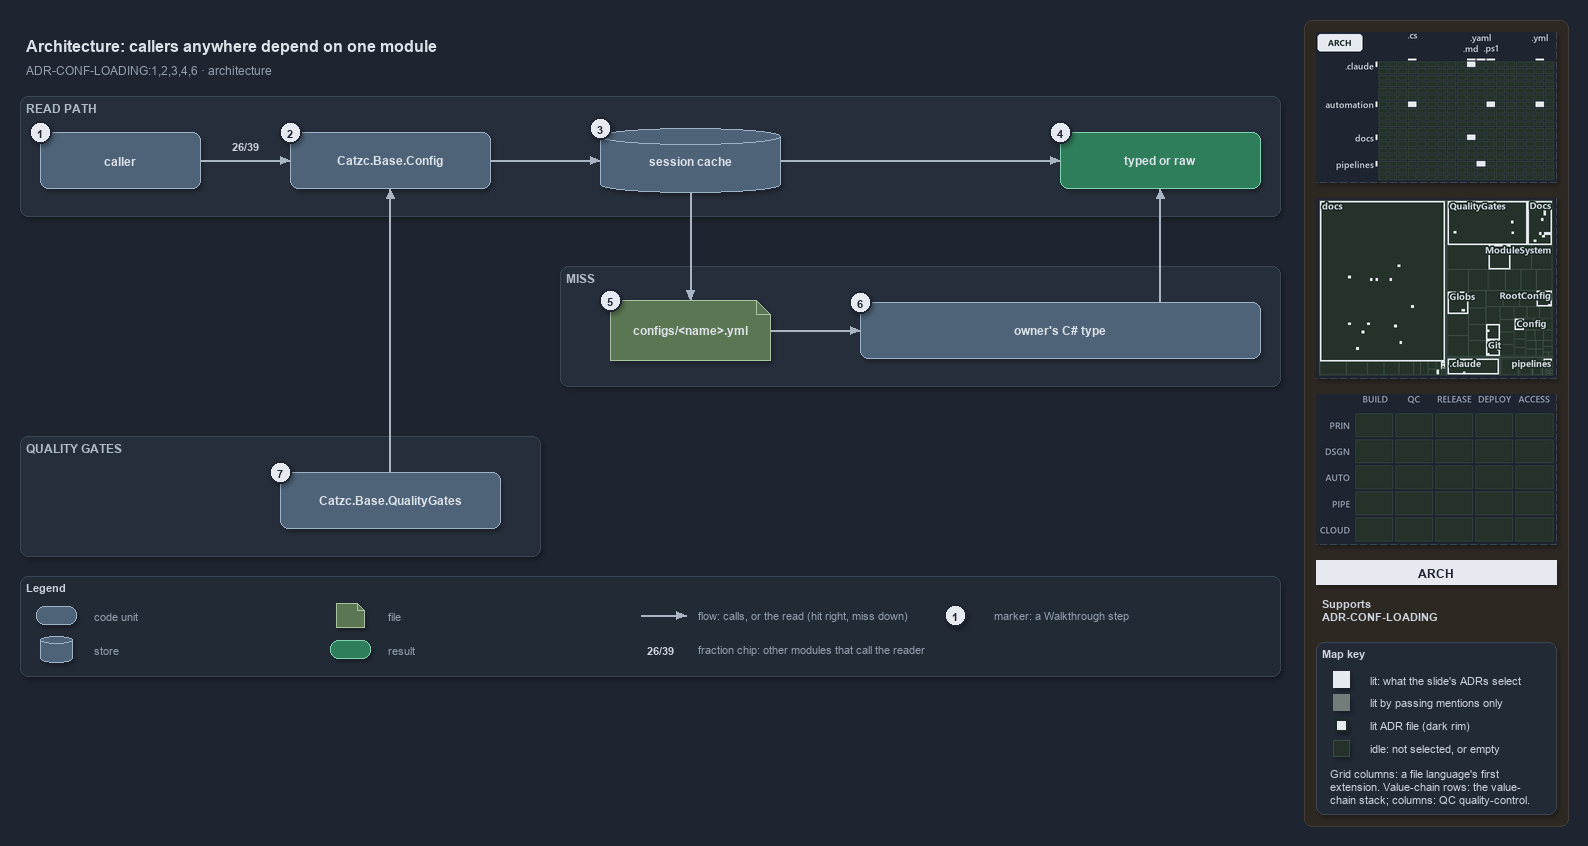

The diagram above was exported from draw.io. Its source (the exported page's mxGraphModel, read from the mxfile embedded in the PNG):
<mxGraphModel dx="1024" dy="768" grid="0" gridSize="10" guides="1" tooltips="1" connect="1" arrows="1" fold="1" page="1" pageScale="1" pageWidth="1572" pageHeight="700" background="#1E2430" math="0" shadow="1">
  <root>
    <mxCell id="0" />
    <mxCell id="1" parent="0" />
    <mxCell id="sidebar-bg" value="" style="rounded=1;arcSize=2;html=1;fillColor=#2E2823;strokeColor=#453C33;shadow=0;" vertex="1" parent="1">
      <mxGeometry x="1304" y="4" width="264" height="806" as="geometry" />
    </mxCell>
    <mxCell id="title" value="Architecture: callers anywhere depend on one module" style="text;html=1;align=left;verticalAlign=middle;fontSize=16;fontStyle=1;fontColor=#DDE2E9;" vertex="1" parent="1">
      <mxGeometry x="20" y="14" width="1260" height="30" as="geometry" />
    </mxCell>
    <mxCell id="subtitle" value="ADR-CONF-LOADING:1,2,3,4,6 · architecture" style="text;html=1;align=left;verticalAlign=middle;fontSize=12;fontColor=#949FAE;" vertex="1" parent="1">
      <mxGeometry x="20" y="44" width="1240" height="20" as="geometry" />
    </mxCell>
    <mxCell id="band-read" value="READ PATH" style="rounded=1;html=1;arcSize=3;fillColor=#262E3B;strokeColor=#3A4555;verticalAlign=top;align=left;spacingLeft=8;fontStyle=1;fontSize=12;fontColor=#B0BAC7;" vertex="1" parent="1">
      <mxGeometry x="20" y="80" width="1260" height="120" as="geometry" />
    </mxCell>
    <mxCell id="band-miss" value="MISS" style="rounded=1;html=1;arcSize=3;fillColor=#262E3B;strokeColor=#3A4555;verticalAlign=top;align=left;spacingLeft=8;fontStyle=1;fontSize=12;fontColor=#B0BAC7;" vertex="1" parent="1">
      <mxGeometry x="560" y="250" width="720" height="120" as="geometry" />
    </mxCell>
    <mxCell id="band-gates" value="QUALITY GATES" style="rounded=1;html=1;arcSize=3;fillColor=#262E3B;strokeColor=#3A4555;verticalAlign=top;align=left;spacingLeft=8;fontStyle=1;fontSize=12;fontColor=#B0BAC7;" vertex="1" parent="1">
      <mxGeometry x="20" y="420" width="520" height="120" as="geometry" />
    </mxCell>
    <mxCell id="caller" value="&lt;b&gt;caller&lt;/b&gt;" style="rounded=1;whiteSpace=wrap;html=1;arcSize=20;fillColor=#4E6378;strokeColor=#9FB3C8;fontSize=12;fontColor=#DDE2E9;" vertex="1" parent="1">
      <mxGeometry x="40" y="116" width="160" height="56" as="geometry" />
    </mxCell>
    <mxCell id="config" value="&lt;b&gt;Catzc.Base.Config&lt;/b&gt;" style="rounded=1;whiteSpace=wrap;html=1;arcSize=20;fillColor=#4E6378;strokeColor=#9FB3C8;fontSize=12;fontColor=#DDE2E9;" vertex="1" parent="1">
      <mxGeometry x="290" y="116" width="200" height="56" as="geometry" />
    </mxCell>
    <mxCell id="cache" value="&lt;b&gt;session cache&lt;/b&gt;" style="shape=cylinder3;boundedLbl=1;backgroundOutline=1;size=8;whiteSpace=wrap;html=1;fillColor=#4E6378;strokeColor=#9FB3C8;fontSize=12;fontColor=#DDE2E9;" vertex="1" parent="1">
      <mxGeometry x="600" y="112" width="180" height="64" as="geometry" />
    </mxCell>
    <mxCell id="typed" value="&lt;b&gt;typed or raw&lt;/b&gt;" style="rounded=1;whiteSpace=wrap;html=1;arcSize=20;fillColor=#2E7D5B;strokeColor=#7FD3AE;fontColor=#DDE2E9;fontSize=12;" vertex="1" parent="1">
      <mxGeometry x="1060" y="116" width="200" height="56" as="geometry" />
    </mxCell>
    <mxCell id="file" value="&lt;b&gt;configs/&amp;lt;name&amp;gt;.yml&lt;/b&gt;" style="shape=note;size=14;whiteSpace=wrap;html=1;fillColor=#5B7653;strokeColor=#A9C29F;fontSize=12;fontColor=#DDE2E9;" vertex="1" parent="1">
      <mxGeometry x="610" y="284" width="160" height="60" as="geometry" />
    </mxCell>
    <mxCell id="ctype" value="&lt;b&gt;owner's C# type&lt;/b&gt;" style="rounded=1;whiteSpace=wrap;html=1;arcSize=20;fillColor=#4E6378;strokeColor=#9FB3C8;fontSize=12;fontColor=#DDE2E9;" vertex="1" parent="1">
      <mxGeometry x="860" y="286" width="400" height="56" as="geometry" />
    </mxCell>
    <mxCell id="qg" value="&lt;b&gt;Catzc.Base.QualityGates&lt;/b&gt;" style="rounded=1;whiteSpace=wrap;html=1;arcSize=20;fillColor=#4E6378;strokeColor=#9FB3C8;fontSize=12;fontColor=#DDE2E9;" vertex="1" parent="1">
      <mxGeometry x="280" y="456" width="220" height="56" as="geometry" />
    </mxCell>
    <mxCell id="p-caller-config-a" value="" style="text;html=1;strokeColor=none;fillColor=none;" vertex="1" parent="1">
      <mxGeometry x="200" y="144" width="1" height="1" as="geometry" />
    </mxCell>
    <mxCell id="p-caller-config-b" value="" style="text;html=1;strokeColor=none;fillColor=none;" vertex="1" parent="1">
      <mxGeometry x="290" y="144" width="1" height="1" as="geometry" />
    </mxCell>
    <mxCell id="edge-caller-config" value="" style="edgeStyle=orthogonalEdgeStyle;rounded=1;html=1;fontSize=10;endArrow=block;strokeColor=#AAB4C3;fontColor=#CDD3DC;shadow=0;" edge="1" parent="1" source="p-caller-config-a" target="p-caller-config-b">
      <mxGeometry relative="1" as="geometry" />
    </mxCell>
    <mxCell id="fraction-callers" value="&lt;b&gt;26/39&lt;/b&gt;" style="text;html=1;align=center;verticalAlign=middle;fontSize=11;fontColor=#CDD3DC;fillColor=#262E3B;strokeColor=none;" vertex="1" parent="1">
      <mxGeometry x="222" y="120" width="46" height="18" as="geometry" />
    </mxCell>
    <mxCell id="p-config-cache-a" value="" style="text;html=1;strokeColor=none;fillColor=none;" vertex="1" parent="1">
      <mxGeometry x="490" y="144" width="1" height="1" as="geometry" />
    </mxCell>
    <mxCell id="p-config-cache-b" value="" style="text;html=1;strokeColor=none;fillColor=none;" vertex="1" parent="1">
      <mxGeometry x="600" y="144" width="1" height="1" as="geometry" />
    </mxCell>
    <mxCell id="edge-config-cache" value="" style="edgeStyle=orthogonalEdgeStyle;rounded=1;html=1;fontSize=10;endArrow=block;strokeColor=#AAB4C3;fontColor=#CDD3DC;shadow=0;" edge="1" parent="1" source="p-config-cache-a" target="p-config-cache-b">
      <mxGeometry relative="1" as="geometry" />
    </mxCell>
    <mxCell id="p-cache-typed-a" value="" style="text;html=1;strokeColor=none;fillColor=none;" vertex="1" parent="1">
      <mxGeometry x="780" y="144" width="1" height="1" as="geometry" />
    </mxCell>
    <mxCell id="p-cache-typed-b" value="" style="text;html=1;strokeColor=none;fillColor=none;" vertex="1" parent="1">
      <mxGeometry x="1060" y="144" width="1" height="1" as="geometry" />
    </mxCell>
    <mxCell id="edge-cache-typed" value="" style="edgeStyle=orthogonalEdgeStyle;rounded=1;html=1;fontSize=10;endArrow=block;strokeColor=#AAB4C3;fontColor=#CDD3DC;shadow=0;" edge="1" parent="1" source="p-cache-typed-a" target="p-cache-typed-b">
      <mxGeometry relative="1" as="geometry" />
    </mxCell>
    <mxCell id="p-cache-file-a" value="" style="text;html=1;strokeColor=none;fillColor=none;" vertex="1" parent="1">
      <mxGeometry x="690" y="176" width="1" height="1" as="geometry" />
    </mxCell>
    <mxCell id="p-cache-file-b" value="" style="text;html=1;strokeColor=none;fillColor=none;" vertex="1" parent="1">
      <mxGeometry x="690" y="284" width="1" height="1" as="geometry" />
    </mxCell>
    <mxCell id="edge-cache-file" value="" style="edgeStyle=orthogonalEdgeStyle;rounded=1;html=1;fontSize=10;endArrow=block;strokeColor=#AAB4C3;fontColor=#CDD3DC;shadow=0;" edge="1" parent="1" source="p-cache-file-a" target="p-cache-file-b">
      <mxGeometry relative="1" as="geometry" />
    </mxCell>
    <mxCell id="p-file-ctype-a" value="" style="text;html=1;strokeColor=none;fillColor=none;" vertex="1" parent="1">
      <mxGeometry x="770" y="314" width="1" height="1" as="geometry" />
    </mxCell>
    <mxCell id="p-file-ctype-b" value="" style="text;html=1;strokeColor=none;fillColor=none;" vertex="1" parent="1">
      <mxGeometry x="860" y="314" width="1" height="1" as="geometry" />
    </mxCell>
    <mxCell id="edge-file-ctype" value="" style="edgeStyle=orthogonalEdgeStyle;rounded=1;html=1;fontSize=10;endArrow=block;strokeColor=#AAB4C3;fontColor=#CDD3DC;shadow=0;" edge="1" parent="1" source="p-file-ctype-a" target="p-file-ctype-b">
      <mxGeometry relative="1" as="geometry" />
    </mxCell>
    <mxCell id="p-ctype-typed-a" value="" style="text;html=1;strokeColor=none;fillColor=none;" vertex="1" parent="1">
      <mxGeometry x="1160" y="286" width="1" height="1" as="geometry" />
    </mxCell>
    <mxCell id="p-ctype-typed-b" value="" style="text;html=1;strokeColor=none;fillColor=none;" vertex="1" parent="1">
      <mxGeometry x="1160" y="172" width="1" height="1" as="geometry" />
    </mxCell>
    <mxCell id="edge-ctype-typed" value="" style="edgeStyle=orthogonalEdgeStyle;rounded=1;html=1;fontSize=10;endArrow=block;strokeColor=#AAB4C3;fontColor=#CDD3DC;shadow=0;" edge="1" parent="1" source="p-ctype-typed-a" target="p-ctype-typed-b">
      <mxGeometry relative="1" as="geometry" />
    </mxCell>
    <mxCell id="p-qg-config-a" value="" style="text;html=1;strokeColor=none;fillColor=none;" vertex="1" parent="1">
      <mxGeometry x="390" y="456" width="1" height="1" as="geometry" />
    </mxCell>
    <mxCell id="p-qg-config-b" value="" style="text;html=1;strokeColor=none;fillColor=none;" vertex="1" parent="1">
      <mxGeometry x="390" y="172" width="1" height="1" as="geometry" />
    </mxCell>
    <mxCell id="edge-qg-config" value="" style="edgeStyle=orthogonalEdgeStyle;rounded=1;html=1;fontSize=10;endArrow=block;strokeColor=#AAB4C3;fontColor=#CDD3DC;shadow=0;" edge="1" parent="1" source="p-qg-config-a" target="p-qg-config-b">
      <mxGeometry relative="1" as="geometry" />
    </mxCell>
    <mxCell id="legend" value="&lt;b&gt;Legend&lt;/b&gt;" style="rounded=1;whiteSpace=wrap;html=1;arcSize=6;fillColor=#222A36;strokeColor=#3A4555;align=left;verticalAlign=top;spacing=8;fontSize=11;fontColor=#CDD3DC;" vertex="1" parent="1">
      <mxGeometry x="20" y="560" width="1260" height="100" as="geometry" />
    </mxCell>
    <mxCell id="legend-0" value="" style="rounded=1;whiteSpace=wrap;html=1;arcSize=20;fillColor=#4E6378;strokeColor=#9FB3C8;fontColor=#DDE2E9;" vertex="1" parent="1">
      <mxGeometry x="36" y="590" width="40" height="18" as="geometry" />
    </mxCell>
    <mxCell id="legend-0-text" value="code unit" style="text;html=1;align=left;verticalAlign=middle;fontSize=11;fontColor=#949FAE;" vertex="1" parent="1">
      <mxGeometry x="88" y="589" width="230" height="20" as="geometry" />
    </mxCell>
    <mxCell id="legend-1" value="" style="shape=cylinder3;boundedLbl=1;backgroundOutline=1;size=4;whiteSpace=wrap;html=1;fillColor=#4E6378;strokeColor=#9FB3C8;fontColor=#DDE2E9;" vertex="1" parent="1">
      <mxGeometry x="40" y="620" width="32" height="26" as="geometry" />
    </mxCell>
    <mxCell id="legend-1-text" value="store" style="text;html=1;align=left;verticalAlign=middle;fontSize=11;fontColor=#949FAE;" vertex="1" parent="1">
      <mxGeometry x="88" y="623" width="230" height="20" as="geometry" />
    </mxCell>
    <mxCell id="legend-2" value="" style="shape=note;size=7;whiteSpace=wrap;html=1;fillColor=#5B7653;strokeColor=#A9C29F;fontColor=#DDE2E9;" vertex="1" parent="1">
      <mxGeometry x="336" y="587" width="28" height="24" as="geometry" />
    </mxCell>
    <mxCell id="legend-2-text" value="file" style="text;html=1;align=left;verticalAlign=middle;fontSize=11;fontColor=#949FAE;" vertex="1" parent="1">
      <mxGeometry x="382" y="589" width="230" height="20" as="geometry" />
    </mxCell>
    <mxCell id="legend-3" value="" style="rounded=1;whiteSpace=wrap;html=1;arcSize=20;fillColor=#2E7D5B;strokeColor=#7FD3AE;fontColor=#DDE2E9;" vertex="1" parent="1">
      <mxGeometry x="330" y="624" width="40" height="18" as="geometry" />
    </mxCell>
    <mxCell id="legend-3-text" value="result" style="text;html=1;align=left;verticalAlign=middle;fontSize=11;fontColor=#949FAE;" vertex="1" parent="1">
      <mxGeometry x="382" y="623" width="230" height="20" as="geometry" />
    </mxCell>
    <mxCell id="legend-4-a" value="" style="text;html=1;strokeColor=none;fillColor=none;" vertex="1" parent="1">
      <mxGeometry x="640" y="599" width="1" height="1" as="geometry" />
    </mxCell>
    <mxCell id="legend-4-b" value="" style="text;html=1;strokeColor=none;fillColor=none;" vertex="1" parent="1">
      <mxGeometry x="686" y="599" width="1" height="1" as="geometry" />
    </mxCell>
    <mxCell id="legend-4" value="" style="edgeStyle=orthogonalEdgeStyle;rounded=1;html=1;endArrow=block;strokeColor=#AAB4C3;fontColor=#CDD3DC;shadow=0;" edge="1" parent="1" source="legend-4-a" target="legend-4-b">
      <mxGeometry relative="1" as="geometry" />
    </mxCell>
    <mxCell id="legend-4-text" value="flow: calls, or the read (hit right, miss down)" style="text;html=1;align=left;verticalAlign=middle;fontSize=11;fontColor=#949FAE;" vertex="1" parent="1">
      <mxGeometry x="692" y="589" width="280" height="20" as="geometry" />
    </mxCell>
    <mxCell id="legend-5" value="&lt;b&gt;26/39&lt;/b&gt;" style="text;html=1;align=center;verticalAlign=middle;fontSize=11;fontColor=#CDD3DC;fillColor=#262E3B;strokeColor=none;" vertex="1" parent="1">
      <mxGeometry x="640" y="624" width="40" height="18" as="geometry" />
    </mxCell>
    <mxCell id="legend-5-text" value="fraction chip: other modules that call the reader" style="text;html=1;align=left;verticalAlign=middle;fontSize=11;fontColor=#949FAE;" vertex="1" parent="1">
      <mxGeometry x="692" y="623" width="280" height="20" as="geometry" />
    </mxCell>
    <mxCell id="legend-6" value="1" style="ellipse;html=1;fillColor=#E6EAF0;strokeColor=#1E2430;strokeWidth=2;fontColor=#1E2430;fontStyle=1;fontSize=11;" vertex="1" parent="1">
      <mxGeometry x="944" y="588" width="22" height="22" as="geometry" />
    </mxCell>
    <mxCell id="legend-6-text" value="marker: a Walkthrough step" style="text;html=1;align=left;verticalAlign=middle;fontSize=11;fontColor=#949FAE;" vertex="1" parent="1">
      <mxGeometry x="988" y="589" width="230" height="20" as="geometry" />
    </mxCell>
    <mxCell id="mark-1" value="1" style="ellipse;html=1;fillColor=#E6EAF0;strokeColor=#1E2430;strokeWidth=2;fontColor=#1E2430;fontStyle=1;fontSize=11;" vertex="1" parent="1">
      <mxGeometry x="29" y="105" width="22" height="22" as="geometry" />
    </mxCell>
    <mxCell id="mark-2" value="2" style="ellipse;html=1;fillColor=#E6EAF0;strokeColor=#1E2430;strokeWidth=2;fontColor=#1E2430;fontStyle=1;fontSize=11;" vertex="1" parent="1">
      <mxGeometry x="279" y="105" width="22" height="22" as="geometry" />
    </mxCell>
    <mxCell id="mark-3" value="3" style="ellipse;html=1;fillColor=#E6EAF0;strokeColor=#1E2430;strokeWidth=2;fontColor=#1E2430;fontStyle=1;fontSize=11;" vertex="1" parent="1">
      <mxGeometry x="589" y="101" width="22" height="22" as="geometry" />
    </mxCell>
    <mxCell id="mark-4" value="4" style="ellipse;html=1;fillColor=#E6EAF0;strokeColor=#1E2430;strokeWidth=2;fontColor=#1E2430;fontStyle=1;fontSize=11;" vertex="1" parent="1">
      <mxGeometry x="1049" y="105" width="22" height="22" as="geometry" />
    </mxCell>
    <mxCell id="mark-5" value="5" style="ellipse;html=1;fillColor=#E6EAF0;strokeColor=#1E2430;strokeWidth=2;fontColor=#1E2430;fontStyle=1;fontSize=11;" vertex="1" parent="1">
      <mxGeometry x="599" y="273" width="22" height="22" as="geometry" />
    </mxCell>
    <mxCell id="mark-6" value="6" style="ellipse;html=1;fillColor=#E6EAF0;strokeColor=#1E2430;strokeWidth=2;fontColor=#1E2430;fontStyle=1;fontSize=11;" vertex="1" parent="1">
      <mxGeometry x="849" y="275" width="22" height="22" as="geometry" />
    </mxCell>
    <mxCell id="mark-7" value="7" style="ellipse;html=1;fillColor=#E6EAF0;strokeColor=#1E2430;strokeWidth=2;fontColor=#1E2430;fontStyle=1;fontSize=11;" vertex="1" parent="1">
      <mxGeometry x="269" y="445" width="22" height="22" as="geometry" />
    </mxCell>
    <mxCell id="minimap-grid" value="" style="shape=image;html=1;imageAspect=0;aspect=fixed;verticalLabelPosition=bottom;strokeColor=#3A4555;dashed=1;fillColor=#222A36;image=data:image/png,(base64 omitted: 12172 chars);" vertex="1" parent="1">
      <mxGeometry x="1316" y="16" width="240" height="150" as="geometry" />
    </mxCell>
    <mxCell id="minimap-tree" value="" style="shape=image;html=1;imageAspect=0;aspect=fixed;verticalLabelPosition=bottom;strokeColor=#3A4555;dashed=1;fillColor=#222A36;image=data:image/png,(base64 omitted: 26928 chars);" vertex="1" parent="1">
      <mxGeometry x="1316" y="182" width="240" height="180" as="geometry" />
    </mxCell>
    <mxCell id="minimap-chain" value="" style="shape=image;html=1;imageAspect=0;aspect=fixed;verticalLabelPosition=bottom;strokeColor=#3A4555;dashed=1;fillColor=#222A36;image=data:image/png,(base64 omitted: 11912 chars);" vertex="1" parent="1">
      <mxGeometry x="1316" y="378" width="240" height="150" as="geometry" />
    </mxCell>
    <mxCell id="lens-badge" value="ARCH" style="rounded=0;whiteSpace=wrap;html=1;align=center;verticalAlign=middle;fontSize=12;fontStyle=1;fontColor=#1E2430;fillColor=#E6EAF0;strokeColor=none;" vertex="1" parent="1">
      <mxGeometry x="1316" y="544" width="240" height="24" as="geometry" />
    </mxCell>
    <mxCell id="supports" value="&lt;b&gt;Supports&lt;/b&gt;&lt;br&gt;ADR-CONF-LOADING" style="text;html=1;whiteSpace=wrap;align=left;verticalAlign=top;fontSize=11;fontColor=#CDD3DC;" vertex="1" parent="1">
      <mxGeometry x="1316" y="576" width="240" height="38" as="geometry" />
    </mxCell>
    <mxCell id="mapkey" value="&lt;b&gt;Map key&lt;/b&gt;" style="rounded=1;arcSize=6;whiteSpace=wrap;html=1;align=left;verticalAlign=top;fontSize=11;fontColor=#CDD3DC;fillColor=#222A36;strokeColor=#3A4555;spacingLeft=8;spacingTop=2;" vertex="1" parent="1">
      <mxGeometry x="1316" y="626" width="240" height="172" as="geometry" />
    </mxCell>
    <mxCell id="mapkey-lit" value="" style="rounded=0;html=1;fillColor=#E6EAF0;strokeColor=#E6EAF0;" vertex="1" parent="1">
      <mxGeometry x="1333.0" y="655.0" width="16" height="16" as="geometry" />
    </mxCell>
    <mxCell id="mapkey-lit-text" value="lit: what the slide's ADRs select" style="text;html=1;align=left;verticalAlign=middle;fontSize=11;fontColor=#CDD3DC;" vertex="1" parent="1">
      <mxGeometry x="1364" y="653" width="184" height="20" as="geometry" />
    </mxCell>
    <mxCell id="mapkey-touched" value="" style="rounded=0;html=1;fillColor=#727C79;strokeColor=#727C79;" vertex="1" parent="1">
      <mxGeometry x="1333.0" y="678.0" width="16" height="16" as="geometry" />
    </mxCell>
    <mxCell id="mapkey-touched-text" value="lit by passing mentions only" style="text;html=1;align=left;verticalAlign=middle;fontSize=11;fontColor=#CDD3DC;" vertex="1" parent="1">
      <mxGeometry x="1364" y="676" width="184" height="20" as="geometry" />
    </mxCell>
    <mxCell id="mapkey-adr" value="" style="rounded=0;html=1;fillColor=#E6EAF0;strokeColor=#1C2A24;strokeWidth=2;" vertex="1" parent="1">
      <mxGeometry x="1335.0" y="703.0" width="12" height="12" as="geometry" />
    </mxCell>
    <mxCell id="mapkey-adr-text" value="lit ADR file (dark rim)" style="text;html=1;align=left;verticalAlign=middle;fontSize=11;fontColor=#CDD3DC;" vertex="1" parent="1">
      <mxGeometry x="1364" y="699" width="184" height="20" as="geometry" />
    </mxCell>
    <mxCell id="mapkey-idle" value="" style="rounded=0;html=1;fillColor=#243229;strokeColor=#3B4D43;" vertex="1" parent="1">
      <mxGeometry x="1333.0" y="724.0" width="16" height="16" as="geometry" />
    </mxCell>
    <mxCell id="mapkey-idle-text" value="idle: not selected, or empty" style="text;html=1;align=left;verticalAlign=middle;fontSize=11;fontColor=#CDD3DC;" vertex="1" parent="1">
      <mxGeometry x="1364" y="722" width="184" height="20" as="geometry" />
    </mxCell>
    <mxCell id="mapkey-codes" value="Grid columns: a file language's first&lt;br&gt;extension. Value-chain rows: the value-&lt;br&gt;chain stack; columns: QC quality-control." style="text;html=1;align=left;verticalAlign=top;whiteSpace=wrap;fontSize=11;fontColor=#CDD3DC;" vertex="1" parent="1">
      <mxGeometry x="1324" y="746" width="224" height="46" as="geometry" />
    </mxCell>
  </root>
</mxGraphModel>